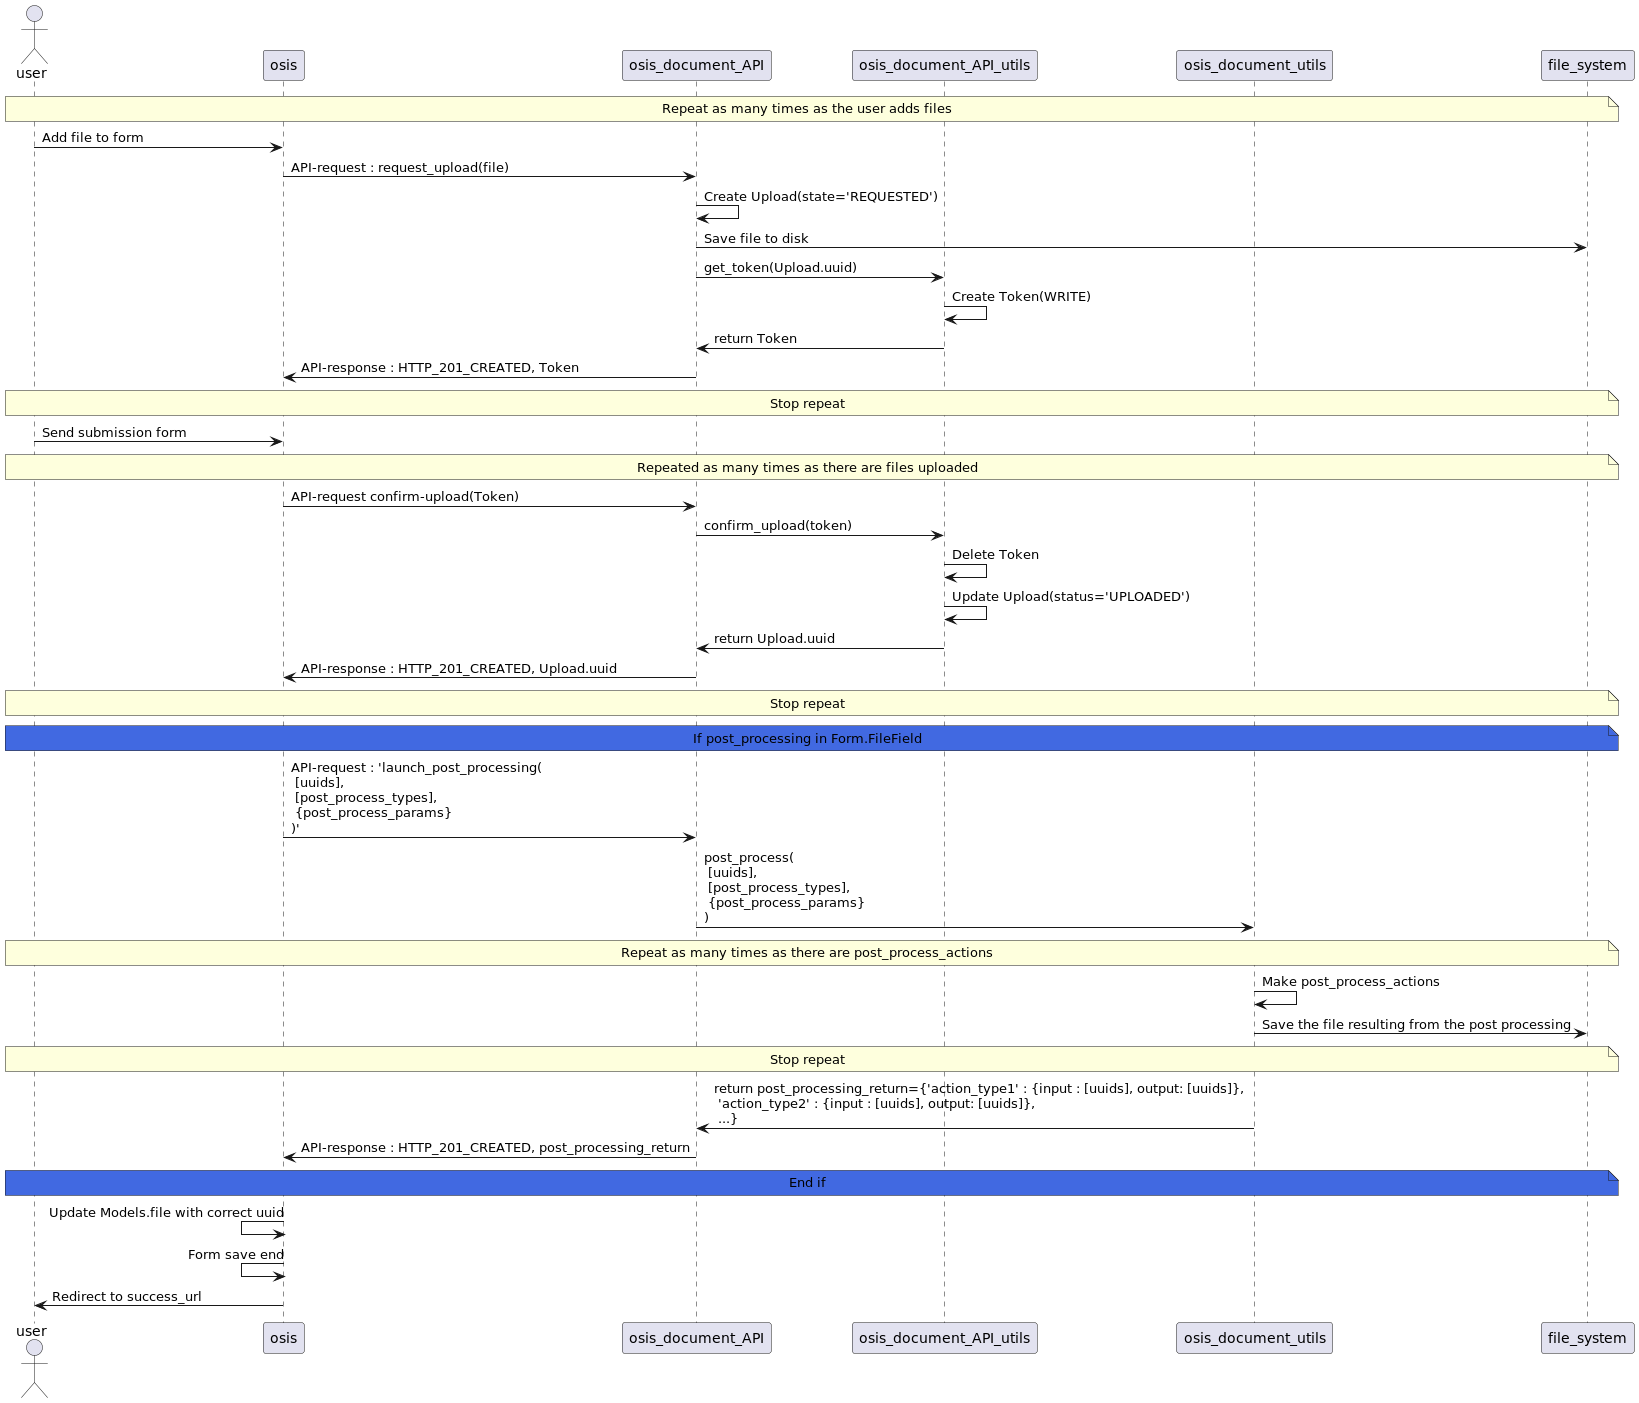

The diagram above was rendered by PlantUML. Its source (embedded in the PNG):
@startuml post_processing_sync_sequence
'https://plantuml.com/sequence-diagram
actor user as user
participant osis as osis
participant osis_document_API
participant osis_document_API_utils
participant osis_document_utils
participant file_system
'autonumber'
note across : Repeat as many times as the user adds files
user -> osis : Add file to form
'Request Upload'
osis -> osis_document_API : API-request : request_upload(file)
osis_document_API -> osis_document_API : Create Upload(state='REQUESTED')
osis_document_API -> file_system : Save file to disk
osis_document_API -> osis_document_API_utils : get_token(Upload.uuid)
osis_document_API_utils -> osis_document_API_utils : Create Token(WRITE)
osis_document_API_utils -> osis_document_API : return Token
osis_document_API -> osis : API-response : HTTP_201_CREATED, Token
note across : Stop repeat
'Confirm Upload'
user -> osis : Send submission form
note across : Repeated as many times as there are files uploaded
osis -> osis_document_API : API-request confirm-upload(Token)
osis_document_API -> osis_document_API_utils : confirm_upload(token)
osis_document_API_utils -> osis_document_API_utils : Delete Token
'osis_document_utils -> osis_document_utils : generate new_filename if necessary'
'osis_document_utils -> osis_document_utils : Change storage_location of Upload.file if necessary'
osis_document_API_utils -> osis_document_API_utils : Update Upload(status='UPLOADED')
osis_document_API_utils -> osis_document_API : return Upload.uuid
osis_document_API -> osis : API-response : HTTP_201_CREATED, Upload.uuid
note across : Stop repeat
note across #RoyalBlue
If post_processing in Form.FileField
end note
osis -> osis_document_API : API-request : 'launch_post_processing(\n [uuids],\n [post_process_types],\n {post_process_params} \n)'
osis_document_API -> osis_document_utils : post_process(\n [uuids],\n [post_process_types],\n {post_process_params} \n)
note across : Repeat as many times as there are post_process_actions
osis_document_utils -> osis_document_utils : Make post_process_actions
osis_document_utils -> file_system : Save the file resulting from the post processing
note across : Stop repeat
osis_document_utils -> osis_document_API : return post_processing_return={'action_type1' : {input : [uuids], output: [uuids]}, \n 'action_type2' : {input : [uuids], output: [uuids]},\n ...}
osis_document_API -> osis : API-response : HTTP_201_CREATED, post_processing_return
note across #RoyalBlue
End if
end note
osis <- osis : Update Models.file with correct uuid
osis <- osis : Form save end
osis -> user : Redirect to success_url


@enduml